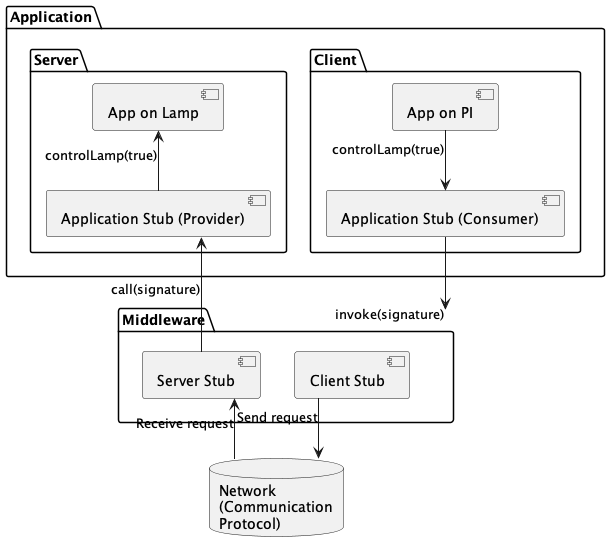

The diagram above was rendered by PlantUML. Its source (embedded in the PNG):
@startuml
skinparam linetype ortho

package "Application" {

package "Client" {
  [App on PI]
  [Application Stub (Consumer)]
}

package "Server" {
  [Application Stub (Provider)]
  [App on Lamp]
}
}

database "Network\n(Communication\nProtocol)"

package "Middleware" {
  [Client Stub]
  [Server Stub]
}

[App on PI] --> [Application Stub (Consumer)] : controlLamp(true)
[Application Stub (Consumer)] -[hidden]-> [Client Stub] : invoke(signature)
[Application Stub (Consumer)] -d-> [Middleware] : invoke(signature)
'[Middleware] -d-> [Client Stub] : Marshalling
[Client Stub] -d-> "Network\n(Communication\nProtocol)" : Send request

"Network\n(Communication\nProtocol)" -u-> [Server Stub] : Receive request
'[Server Stub] -u-> [Server Stub] : Unmarshalling
[Server Stub] -u-> [Application Stub (Provider)] : call(signature)

[Application Stub (Provider)] -u-> [App on Lamp] : controlLamp(true)

@enduml